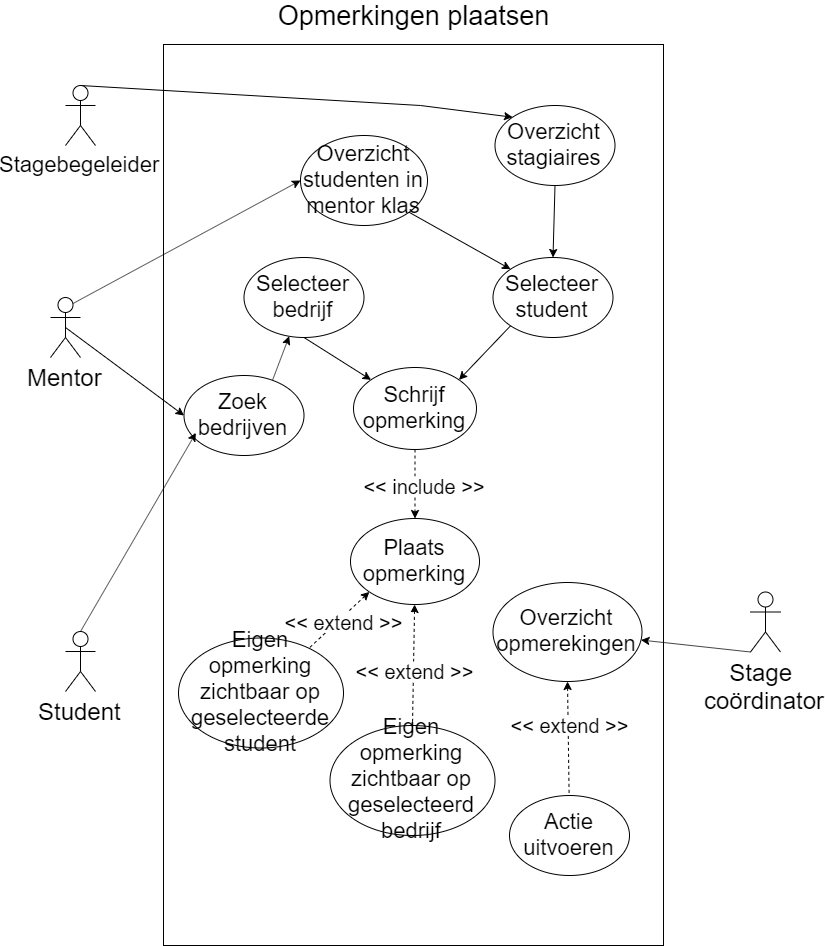

The diagram above was exported from draw.io. Its source (the exported page's mxGraphModel, read from the mxfile embedded in the PNG):
<mxGraphModel dx="1463" dy="763" grid="1" gridSize="10" guides="1" tooltips="1" connect="1" arrows="1" fold="1" page="1" pageScale="1" pageWidth="827" pageHeight="1169" math="0" shadow="0">
  <root>
    <mxCell id="0" />
    <mxCell id="1" parent="0" />
    <mxCell id="2gb88_7HVc5cMrOk5_HM-1" value="&lt;font style=&quot;font-size: 24px&quot;&gt;Student&lt;/font&gt;" style="shape=umlActor;verticalLabelPosition=bottom;labelBackgroundColor=#ffffff;verticalAlign=top;html=1;outlineConnect=0;" parent="1" vertex="1">
      <mxGeometry x="65" y="666" width="30" height="60" as="geometry" />
    </mxCell>
    <mxCell id="2gb88_7HVc5cMrOk5_HM-3" value="" style="rounded=0;whiteSpace=wrap;html=1;" parent="1" vertex="1">
      <mxGeometry x="163" y="79" width="500" height="901" as="geometry" />
    </mxCell>
    <mxCell id="2gb88_7HVc5cMrOk5_HM-5" value="&lt;font style=&quot;font-size: 27px&quot;&gt;Opmerkingen plaatsen&lt;/font&gt;" style="text;html=1;strokeColor=none;fillColor=none;align=center;verticalAlign=middle;whiteSpace=wrap;rounded=0;" parent="1" vertex="1">
      <mxGeometry x="229" y="40" width="368" height="20" as="geometry" />
    </mxCell>
    <mxCell id="DlLx0_v5bqQ7T6R274ij-1" style="rounded=0;orthogonalLoop=1;jettySize=auto;html=1;exitX=0;exitY=1;exitDx=0;exitDy=0;exitPerimeter=0;" edge="1" parent="1" source="2gb88_7HVc5cMrOk5_HM-9" target="2gb88_7HVc5cMrOk5_HM-50">
      <mxGeometry relative="1" as="geometry" />
    </mxCell>
    <mxCell id="2gb88_7HVc5cMrOk5_HM-9" value="&lt;font style=&quot;font-size: 24px&quot;&gt;Stage &lt;br&gt;coördinator&lt;/font&gt;" style="shape=umlActor;verticalLabelPosition=bottom;labelBackgroundColor=#ffffff;verticalAlign=top;html=1;outlineConnect=0;" parent="1" vertex="1">
      <mxGeometry x="750" y="626.5" width="30" height="60" as="geometry" />
    </mxCell>
    <mxCell id="2gb88_7HVc5cMrOk5_HM-24" style="edgeStyle=none;rounded=0;orthogonalLoop=1;jettySize=auto;html=1;exitX=0.5;exitY=1;exitDx=0;exitDy=0;" parent="1" source="2gb88_7HVc5cMrOk5_HM-14" target="2gb88_7HVc5cMrOk5_HM-15" edge="1">
      <mxGeometry relative="1" as="geometry">
        <mxPoint x="350" y="530" as="sourcePoint" />
      </mxGeometry>
    </mxCell>
    <mxCell id="2gb88_7HVc5cMrOk5_HM-14" value="&lt;font style=&quot;font-size: 22px&quot;&gt;Zoek bedrijven&lt;/font&gt;" style="ellipse;whiteSpace=wrap;html=1;" parent="1" vertex="1">
      <mxGeometry x="183.5" y="410" width="120" height="80" as="geometry" />
    </mxCell>
    <mxCell id="DlLx0_v5bqQ7T6R274ij-4" style="edgeStyle=none;rounded=0;orthogonalLoop=1;jettySize=auto;html=1;exitX=0.5;exitY=1;exitDx=0;exitDy=0;entryX=0;entryY=0;entryDx=0;entryDy=0;" edge="1" parent="1" source="2gb88_7HVc5cMrOk5_HM-15" target="2gb88_7HVc5cMrOk5_HM-47">
      <mxGeometry relative="1" as="geometry" />
    </mxCell>
    <mxCell id="2gb88_7HVc5cMrOk5_HM-15" value="&lt;span style=&quot;font-size: 22px&quot;&gt;Selecteer bedrijf&lt;/span&gt;" style="ellipse;whiteSpace=wrap;html=1;" parent="1" vertex="1">
      <mxGeometry x="243.5" y="292" width="120" height="80" as="geometry" />
    </mxCell>
    <mxCell id="DlLx0_v5bqQ7T6R274ij-2" style="rounded=0;orthogonalLoop=1;jettySize=auto;html=1;exitX=0.5;exitY=0.5;exitDx=0;exitDy=0;exitPerimeter=0;entryX=0;entryY=0.5;entryDx=0;entryDy=0;" edge="1" parent="1" source="2gb88_7HVc5cMrOk5_HM-8" target="2gb88_7HVc5cMrOk5_HM-14">
      <mxGeometry relative="1" as="geometry" />
    </mxCell>
    <mxCell id="2gb88_7HVc5cMrOk5_HM-8" value="&lt;font style=&quot;font-size: 24px&quot;&gt;Mentor&lt;/font&gt;" style="shape=umlActor;verticalLabelPosition=bottom;labelBackgroundColor=#ffffff;verticalAlign=top;html=1;outlineConnect=0;" parent="1" vertex="1">
      <mxGeometry x="50" y="332" width="30" height="60" as="geometry" />
    </mxCell>
    <mxCell id="2gb88_7HVc5cMrOk5_HM-39" style="edgeStyle=none;rounded=0;orthogonalLoop=1;jettySize=auto;html=1;exitX=0;exitY=0.5;exitDx=0;exitDy=0;startArrow=none;startFill=0;endArrow=classic;endFill=1;" parent="1" edge="1">
      <mxGeometry relative="1" as="geometry">
        <mxPoint x="351.5" y="170" as="sourcePoint" />
        <mxPoint x="351.5" y="170" as="targetPoint" />
      </mxGeometry>
    </mxCell>
    <mxCell id="2gb88_7HVc5cMrOk5_HM-43" style="edgeStyle=none;rounded=0;orthogonalLoop=1;jettySize=auto;html=1;exitX=0.5;exitY=0;exitDx=0;exitDy=0;exitPerimeter=0;entryX=0;entryY=0;entryDx=0;entryDy=0;startArrow=none;startFill=0;endArrow=classic;endFill=1;" parent="1" source="2gb88_7HVc5cMrOk5_HM-42" target="2gb88_7HVc5cMrOk5_HM-66" edge="1">
      <mxGeometry relative="1" as="geometry">
        <Array as="points">
          <mxPoint x="420" y="140" />
        </Array>
        <mxPoint x="453.92640687119274" y="141.7157287525382" as="targetPoint" />
      </mxGeometry>
    </mxCell>
    <mxCell id="2gb88_7HVc5cMrOk5_HM-42" value="&lt;font style=&quot;font-size: 22px&quot;&gt;Stagebegeleider&lt;/font&gt;" style="shape=umlActor;verticalLabelPosition=bottom;labelBackgroundColor=#ffffff;verticalAlign=top;html=1;outlineConnect=0;fillColor=#ffffff;" parent="1" vertex="1">
      <mxGeometry x="65" y="120" width="30" height="60" as="geometry" />
    </mxCell>
    <mxCell id="2gb88_7HVc5cMrOk5_HM-54" style="edgeStyle=none;rounded=0;orthogonalLoop=1;jettySize=auto;html=1;exitX=0.5;exitY=1;exitDx=0;exitDy=0;entryX=0.5;entryY=0;entryDx=0;entryDy=0;startArrow=none;startFill=0;endArrow=classic;endFill=1;dashed=1;" parent="1" source="2gb88_7HVc5cMrOk5_HM-47" target="2gb88_7HVc5cMrOk5_HM-48" edge="1">
      <mxGeometry relative="1" as="geometry" />
    </mxCell>
    <mxCell id="2gb88_7HVc5cMrOk5_HM-47" value="&lt;font style=&quot;font-size: 22px&quot;&gt;Schrijf opmerking&lt;/font&gt;" style="ellipse;whiteSpace=wrap;html=1;fillColor=#ffffff;" parent="1" vertex="1">
      <mxGeometry x="353" y="402" width="123" height="82" as="geometry" />
    </mxCell>
    <mxCell id="2gb88_7HVc5cMrOk5_HM-48" value="&lt;font style=&quot;font-size: 22px&quot;&gt;Plaats opmerking&lt;/font&gt;" style="ellipse;whiteSpace=wrap;html=1;fillColor=#ffffff;" parent="1" vertex="1">
      <mxGeometry x="350" y="553" width="129" height="86" as="geometry" />
    </mxCell>
    <mxCell id="2gb88_7HVc5cMrOk5_HM-49" value="&lt;span style=&quot;font-size: 22px&quot;&gt;Eigen opmerking zichtbaar op geselecteerd bedrijf&lt;br&gt;&lt;/span&gt;" style="ellipse;whiteSpace=wrap;html=1;fillColor=#ffffff;" parent="1" vertex="1">
      <mxGeometry x="329.5" y="760" width="165" height="110" as="geometry" />
    </mxCell>
    <mxCell id="2gb88_7HVc5cMrOk5_HM-65" style="edgeStyle=none;rounded=0;orthogonalLoop=1;jettySize=auto;html=1;exitX=0.5;exitY=1;exitDx=0;exitDy=0;startArrow=classic;startFill=1;endArrow=none;endFill=0;dashed=1;" parent="1" source="2gb88_7HVc5cMrOk5_HM-50" target="2gb88_7HVc5cMrOk5_HM-51" edge="1">
      <mxGeometry relative="1" as="geometry" />
    </mxCell>
    <mxCell id="2gb88_7HVc5cMrOk5_HM-50" value="&lt;font style=&quot;font-size: 22px&quot;&gt;Overzicht opmerekingen&lt;/font&gt;" style="ellipse;whiteSpace=wrap;html=1;fillColor=#ffffff;" parent="1" vertex="1">
      <mxGeometry x="492.5" y="617" width="149" height="99" as="geometry" />
    </mxCell>
    <mxCell id="2gb88_7HVc5cMrOk5_HM-51" value="&lt;font style=&quot;font-size: 22px&quot;&gt;Actie uitvoeren&lt;/font&gt;" style="ellipse;whiteSpace=wrap;html=1;fillColor=#ffffff;" parent="1" vertex="1">
      <mxGeometry x="509" y="830" width="120" height="80" as="geometry" />
    </mxCell>
    <mxCell id="2gb88_7HVc5cMrOk5_HM-55" value="&lt;font style=&quot;font-size: 20px&quot;&gt;&amp;lt;&amp;lt; include &amp;gt;&amp;gt;&lt;/font&gt;" style="text;html=1;strokeColor=none;fillColor=#ffffff;align=center;verticalAlign=middle;whiteSpace=wrap;rounded=0;" parent="1" vertex="1">
      <mxGeometry x="354.5" y="511" width="138" height="20" as="geometry" />
    </mxCell>
    <mxCell id="2gb88_7HVc5cMrOk5_HM-74" style="edgeStyle=none;rounded=0;orthogonalLoop=1;jettySize=auto;html=1;exitX=0;exitY=1;exitDx=0;exitDy=0;dashed=1;startArrow=classic;startFill=1;endArrow=none;endFill=0;" parent="1" source="2gb88_7HVc5cMrOk5_HM-48" target="2gb88_7HVc5cMrOk5_HM-73" edge="1">
      <mxGeometry relative="1" as="geometry">
        <mxPoint x="366.5" y="758" as="sourcePoint" />
      </mxGeometry>
    </mxCell>
    <mxCell id="2gb88_7HVc5cMrOk5_HM-75" style="edgeStyle=none;rounded=0;orthogonalLoop=1;jettySize=auto;html=1;entryX=0.5;entryY=0;entryDx=0;entryDy=0;startArrow=classic;startFill=1;endArrow=none;endFill=0;dashed=1;" parent="1" source="2gb88_7HVc5cMrOk5_HM-48" target="2gb88_7HVc5cMrOk5_HM-49" edge="1">
      <mxGeometry relative="1" as="geometry">
        <mxPoint x="414.5" y="790" as="sourcePoint" />
      </mxGeometry>
    </mxCell>
    <mxCell id="2gb88_7HVc5cMrOk5_HM-69" style="edgeStyle=none;rounded=0;orthogonalLoop=1;jettySize=auto;html=1;exitX=0.5;exitY=1;exitDx=0;exitDy=0;entryX=0.5;entryY=0;entryDx=0;entryDy=0;startArrow=none;startFill=0;endArrow=classic;endFill=1;" parent="1" source="2gb88_7HVc5cMrOk5_HM-66" target="2gb88_7HVc5cMrOk5_HM-68" edge="1">
      <mxGeometry relative="1" as="geometry" />
    </mxCell>
    <mxCell id="2gb88_7HVc5cMrOk5_HM-66" value="&lt;font style=&quot;font-size: 22px&quot;&gt;Overzicht stagiaires&lt;/font&gt;" style="ellipse;whiteSpace=wrap;html=1;fillColor=#ffffff;" parent="1" vertex="1">
      <mxGeometry x="494.5" y="140" width="120" height="80" as="geometry" />
    </mxCell>
    <mxCell id="2gb88_7HVc5cMrOk5_HM-70" style="edgeStyle=none;rounded=0;orthogonalLoop=1;jettySize=auto;html=1;exitX=0;exitY=1;exitDx=0;exitDy=0;entryX=1;entryY=0;entryDx=0;entryDy=0;startArrow=none;startFill=0;endArrow=classic;endFill=1;" parent="1" source="2gb88_7HVc5cMrOk5_HM-68" target="2gb88_7HVc5cMrOk5_HM-47" edge="1">
      <mxGeometry relative="1" as="geometry" />
    </mxCell>
    <mxCell id="2gb88_7HVc5cMrOk5_HM-68" value="&lt;font style=&quot;font-size: 22px&quot;&gt;Selecteer student&lt;/font&gt;" style="ellipse;whiteSpace=wrap;html=1;fillColor=#ffffff;" parent="1" vertex="1">
      <mxGeometry x="492.5" y="292" width="120" height="80" as="geometry" />
    </mxCell>
    <mxCell id="2gb88_7HVc5cMrOk5_HM-72" value="&lt;font style=&quot;font-size: 20px&quot;&gt;&amp;lt;&amp;lt; extend&amp;nbsp;&amp;gt;&amp;gt;&lt;/font&gt;" style="text;html=1;strokeColor=none;fillColor=#ffffff;align=center;verticalAlign=middle;whiteSpace=wrap;rounded=0;" parent="1" vertex="1">
      <mxGeometry x="500" y="750" width="138" height="20" as="geometry" />
    </mxCell>
    <mxCell id="2gb88_7HVc5cMrOk5_HM-73" value="&lt;span style=&quot;font-size: 22px&quot;&gt;Eigen opmerking zichtbaar op geselecteerde student&lt;br&gt;&lt;/span&gt;" style="ellipse;whiteSpace=wrap;html=1;fillColor=#ffffff;" parent="1" vertex="1">
      <mxGeometry x="178" y="672.5" width="165" height="110" as="geometry" />
    </mxCell>
    <mxCell id="2gb88_7HVc5cMrOk5_HM-76" value="&lt;font style=&quot;font-size: 20px&quot;&gt;&amp;lt;&amp;lt; extend&amp;nbsp;&amp;gt;&amp;gt;&lt;/font&gt;" style="text;html=1;strokeColor=none;fillColor=#ffffff;align=center;verticalAlign=middle;whiteSpace=wrap;rounded=0;" parent="1" vertex="1">
      <mxGeometry x="345.5" y="696" width="138" height="20" as="geometry" />
    </mxCell>
    <mxCell id="2gb88_7HVc5cMrOk5_HM-77" value="&lt;font style=&quot;font-size: 20px&quot;&gt;&amp;lt;&amp;lt; extend&amp;nbsp;&amp;gt;&amp;gt;&lt;/font&gt;" style="text;html=1;strokeColor=none;fillColor=#ffffff;align=center;verticalAlign=middle;whiteSpace=wrap;rounded=0;" parent="1" vertex="1">
      <mxGeometry x="274" y="646.5" width="138" height="20" as="geometry" />
    </mxCell>
    <mxCell id="DlLx0_v5bqQ7T6R274ij-3" style="edgeStyle=none;rounded=0;orthogonalLoop=1;jettySize=auto;html=1;exitX=0.5;exitY=0;exitDx=0;exitDy=0;exitPerimeter=0;entryX=0.099;entryY=0.717;entryDx=0;entryDy=0;entryPerimeter=0;" edge="1" parent="1" source="2gb88_7HVc5cMrOk5_HM-1" target="2gb88_7HVc5cMrOk5_HM-14">
      <mxGeometry relative="1" as="geometry" />
    </mxCell>
    <mxCell id="DlLx0_v5bqQ7T6R274ij-8" style="edgeStyle=none;rounded=0;orthogonalLoop=1;jettySize=auto;html=1;exitX=1;exitY=1;exitDx=0;exitDy=0;entryX=0;entryY=0;entryDx=0;entryDy=0;" edge="1" parent="1" source="DlLx0_v5bqQ7T6R274ij-6" target="2gb88_7HVc5cMrOk5_HM-68">
      <mxGeometry relative="1" as="geometry" />
    </mxCell>
    <mxCell id="DlLx0_v5bqQ7T6R274ij-6" value="&lt;font style=&quot;font-size: 22px&quot;&gt;Overzicht studenten in mentor klas&lt;/font&gt;" style="ellipse;whiteSpace=wrap;html=1;fillColor=#ffffff;" vertex="1" parent="1">
      <mxGeometry x="300" y="170" width="127" height="90" as="geometry" />
    </mxCell>
    <mxCell id="DlLx0_v5bqQ7T6R274ij-7" style="edgeStyle=none;rounded=0;orthogonalLoop=1;jettySize=auto;html=1;exitX=0.75;exitY=0.1;exitDx=0;exitDy=0;exitPerimeter=0;entryX=0;entryY=0.5;entryDx=0;entryDy=0;" edge="1" parent="1" source="2gb88_7HVc5cMrOk5_HM-8" target="DlLx0_v5bqQ7T6R274ij-6">
      <mxGeometry relative="1" as="geometry">
        <mxPoint x="72.5" y="338.0000000000002" as="sourcePoint" />
        <mxPoint x="494.5000000000002" y="179.9999999999999" as="targetPoint" />
      </mxGeometry>
    </mxCell>
  </root>
</mxGraphModel>